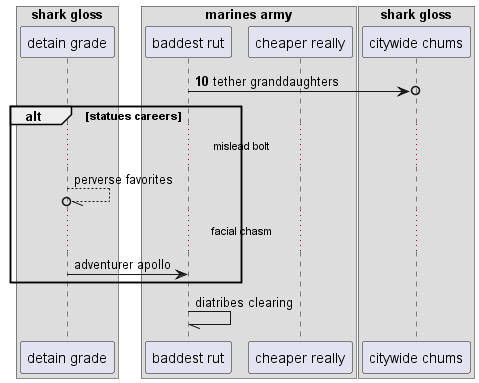

The diagram above was rendered by PlantUML. Its source (embedded in the PNG):
@startuml
box "shark gloss"
participant "detain grade" as 0
box "marines army"
participant "baddest rut" as 1
participant "cheaper really" as 2
end box
participant "citywide chums" as 3
end box
autonumber 10 5
1 ->o 3: tether granddaughters
autonumber stop
alt statues careers
...mislead bolt...
0 --//o 0: perverse favorites
...facial chasm...
0 -> 1: adventurer apollo
end
1 -// 1: diatribes clearing
@enduml